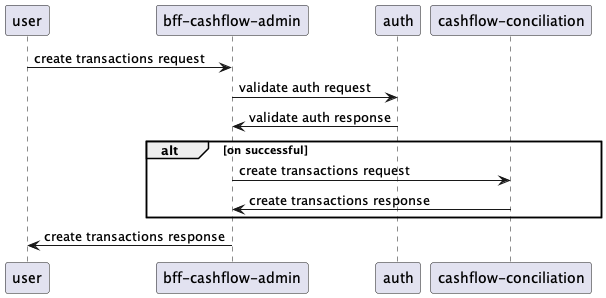

The diagram above was rendered by PlantUML. Its source (embedded in the PNG):
@startuml

user -> "bff-cashflow-admin": create transactions request

"bff-cashflow-admin" -> "auth": validate auth request

"auth" -> "bff-cashflow-admin": validate auth response

alt on successful

    "bff-cashflow-admin" -> "cashflow-conciliation": create transactions request

    "cashflow-conciliation" -> "bff-cashflow-admin": create transactions response

end

"bff-cashflow-admin" -> user: create transactions response

@enduml